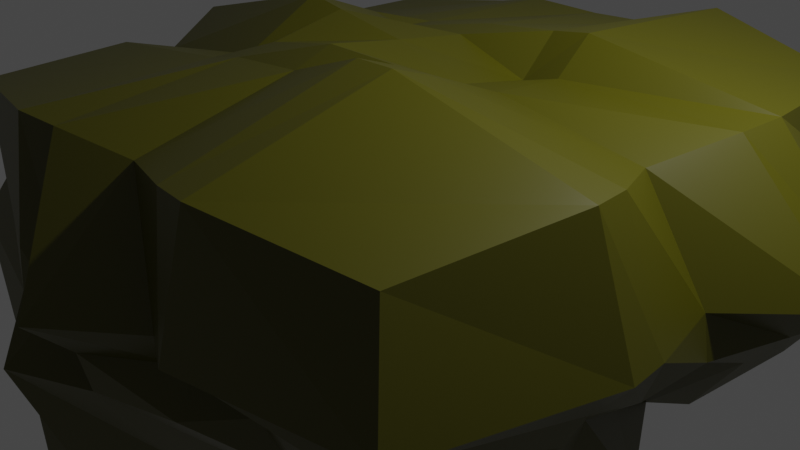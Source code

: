 # Source: Rock2.blend  (saved by Blender 2.81.16; exported with 4.5.12 LTS)
import bpy
from mathutils import Matrix  # noqa: F401  (used for matrix-valued properties, if any)

bpy.ops.wm.read_factory_settings(use_empty=True)
scene = bpy.context.scene
scene.name = 'Scene'

# ---- collections
col_collection = bpy.data.collections.new('Collection'); scene.collection.children.link(col_collection)

# ---- materials (node trees are filled in below, after node groups)
mat_material = bpy.data.materials.new('Material')
mat_material.alpha_threshold = 0.0
mat_material.use_transparent_shadow = False
mat_material.line_color = (0.0, 0.0, 0.0, 1.0)

# ---- material node trees
mat_material.use_nodes = True; mat_material.node_tree.nodes.clear()
_N = mat_material.node_tree.nodes; _L = mat_material.node_tree.links
n0 = _N.new('ShaderNodeOutputMaterial'); n0.name = 'Material Output'; n0.location = (300, 300)
n1 = _N.new('ShaderNodeBsdfPrincipled'); n1.name = 'Principled BSDF'; n1.location = (10, 300)
n1.distribution = 'GGX'
n1.subsurface_method = 'BURLEY'
n1.inputs[0].default_value = (0.06998, 0.06636, 0.0, 1.0)
n1.inputs[2].default_value = 0.4
n1.inputs[3].default_value = 1.45
n1.inputs[27].default_value = (0.0, 0.0, 0.0, 1.0)
n1.inputs[28].default_value = 1.0
_L.new(n1.outputs[0], n0.inputs[0])
n0.is_active_output = True

# ---- world
world_world = bpy.data.worlds.new('World'); scene.world = world_world
world_world.use_nodes = True; world_world.node_tree.nodes.clear()
_N = world_world.node_tree.nodes; _L = world_world.node_tree.links
n0 = _N.new('ShaderNodeOutputWorld'); n0.name = 'World Output'; n0.location = (300, 300)
n1 = _N.new('ShaderNodeBackground'); n1.name = 'Background'; n1.location = (10, 300)
n1.inputs[0].default_value = (0.05088, 0.05088, 0.05088, 1.0)
_L.new(n1.outputs[0], n0.inputs[0])
n0.is_active_output = True
world_world.color = (0.05088, 0.05088, 0.05088)
world_world.use_sun_shadow = False
world_world.sun_shadow_jitter_overblur = 0.0

# ---- cameras
cam_camera = bpy.data.cameras.new('Camera')
cam_camera.clip_end = 100.0
cam_camera.ortho_scale = 7.314

# ---- lights
light_light = bpy.data.lights.new('Light', 'POINT')
light_light.transmission_factor = 0.0
light_light.energy = 1000.0
light_light.shadow_soft_size = 0.1
light_light.shadow_maximum_resolution = 0.006
light_light.use_absolute_resolution = True

# ---- meshes
me_cube = bpy.data.meshes.new('Cube')
me_cube.from_pydata([(1.789, 1.789, 1.789), (1.516, 1.516, -1.516), (1.707, -1.707, 1.707), (1.464, -1.464, -1.464), (-1.518, 1.518, 1.518), (-1.601, 1.601, -1.601), (-1.689, -1.689, 1.689), (-1.606, -1.606, -1.606), (-1.856, 0.5, -1.856), (-1.692, 0.0, -1.692), (-1.603, -0.5, -1.603), (1.902, 0.5, 1.902), (1.701, 0.0, 1.701), (1.946, -0.5, 1.946), (-1.586, -0.5, 1.586), (-1.837, 0.0, 1.837), (-1.698, 0.5, 1.698), (1.676, -0.5, -1.676), (1.838, 0.0, -1.838), (1.547, 0.5, -1.547), (0.5, 1.841, -1.841), (0.0, 1.667, -1.667), (-0.5, 1.546, -1.546), (0.5, -1.915, 1.915), (0.0, -1.736, 1.736), (-0.5, -1.878, 1.878), (-0.5, -2.033, -2.033), (0.0, -1.71, -1.71), (0.5, -1.496, -1.496), (-0.5, 1.81, 1.81), (0.0, 1.807, 1.807), (0.5, 1.846, 1.846), (0.5, 0.5, -1.964), (0.0, 0.5, -1.74), (-0.5, 0.5, -1.933), (0.5, 0.0, -2.005), (0.0, 0.0, -2.022), (-0.5, 0.0, -2.025), (0.5, -0.5, -2.125), (0.0, -0.5, -2.451), (-0.5, -0.5, -2.335), (-0.5, 0.5, 1.939), (0.0, 0.5, 2.044), (0.5, 0.5, 1.731), (-0.5, 0.0, 2.33), (0.0, 0.0, 2.184), (0.5, 0.0, 1.92), (-0.5, -0.5, 2.144), (0.0, -0.5, 2.344), (0.5, -0.5, 2.348), (-1.548, 0.75, 1.548), (1.679, 0.75, -1.679), (-1.716, 0.75, -1.716), (1.96, 0.75, 1.96), (0.5, 0.75, 2.197), (0.0, 0.75, 2.076), (-0.5, 0.75, 1.9), (-0.5, 0.75, -1.998), (0.0, 0.75, -1.754), (0.5, 0.75, -2.047), (-1.629, -0.75, -1.629), (1.988, -0.75, 1.988), (-1.718, -0.75, 1.718), (1.602, -0.75, -1.602), (-0.5, -0.75, -2.678), (0.0, -0.75, -2.25), (0.5, -0.75, -1.951), (0.5, -0.75, 2.527), (0.0, -0.75, 2.168), (-0.5, -0.75, 2.079), (-0.75, 1.649, -1.649), (-0.75, -1.936, 1.936), (-0.75, 0.5, -1.961), (-0.75, 0.0, -1.909), (-0.75, -0.5, -2.11), (-0.75, -2.086, -2.086), (-0.75, 1.718, 1.718), (-0.75, 0.5, 2.015), (-0.75, 0.0, 2.41), (-0.75, -0.5, 1.895), (-0.75, 0.75, -1.959), (-0.75, 0.75, 1.853), (-0.75, -0.75, -2.412), (-0.75, -0.75, 1.964), (0.75, -1.425, -1.425), (0.75, 2.07, 2.07), (0.75, 0.5, 1.869), (0.75, 0.0, 1.955), (0.75, -0.5, 2.363), (0.75, 1.826, -1.826), (0.75, -1.955, 1.955), (0.75, 0.5, -1.807), (0.75, 0.0, -2.118), (0.75, -0.5, -1.949), (0.75, 0.75, 2.275), (0.75, 0.75, -2.111), (0.75, -0.75, 2.539), (0.75, -0.75, -1.924), (1.95, 1.95, 0.5), (1.767, 1.767, 0.0), (1.9, 1.9, -0.5), (-1.744, -1.744, -0.5), (-1.791, -1.791, 0.0), (-1.67, -1.67, 0.5), (1.919, -1.919, 0.5), (1.666, -1.666, 0.0), (1.611, -1.611, -0.5), (-1.737, 1.737, 0.5), (-1.804, 1.804, 0.0), (-1.832, 1.832, -0.5), (2.615, 0.5, 0.5), (2.32, 0.5, 0.0), (2.101, 0.5, -0.5), (2.116, 0.0, 0.5), (2.162, 0.0, 0.0), (1.586, 0.0, -0.5), (2.231, -0.5, 0.5), (2.138, -0.5, 0.0), (1.841, -0.5, -0.5), (-1.791, -0.5, 0.5), (-1.747, -0.5, 0.0), (-1.828, -0.5, -0.5), (-1.916, 0.0, 0.5), (-1.938, 0.0, 0.0), (-2.289, 0.0, -0.5), (-2.215, 0.5, 0.5), (-2.436, 0.5, 0.0), (-2.429, 0.5, -0.5), (-0.5, 2.111, 0.5), (-0.5, 2.059, 0.0), (-0.5, 2.257, -0.5), (0.0, 2.397, 0.5), (0.0, 2.256, 0.0), (0.0, 2.114, -0.5), (0.5, 2.098, 0.5), (0.5, 1.964, 0.0), (0.5, 2.177, -0.5), (0.5, -2.012, 0.5), (0.5, -1.815, 0.0), (0.5, -1.949, -0.5), (0.0, -2.428, 0.5), (0.0, -2.168, 0.0), (0.0, -2.108, -0.5), (-0.5, -1.954, 0.5), (-0.5, -2.017, 0.0), (-0.5, -2.345, -0.5), (2.637, 0.75, 0.5), (2.359, 0.75, 0.0), (2.185, 0.75, -0.5), (-1.976, 0.75, 0.5), (-2.268, 0.75, 0.0), (-2.307, 0.75, -0.5), (-2.018, -0.75, 0.5), (-1.713, -0.75, 0.0), (-1.767, -0.75, -0.5), (2.254, -0.75, 0.5), (2.038, -0.75, 0.0), (1.904, -0.75, -0.5), (-0.75, 2.073, 0.5), (-0.75, 1.909, 0.0), (-0.75, 2.228, -0.5), (-0.75, -2.048, 0.5), (-0.75, -2.068, 0.0), (-0.75, -2.133, -0.5), (0.75, -2.145, 0.5), (0.75, -1.886, 0.0), (0.75, -1.64, -0.5), (0.75, 2.207, 0.5), (0.75, 1.912, 0.0), (0.75, 2.334, -0.5)], [], [(83, 62, 6, 71), (161, 71, 6, 103), (149, 50, 4, 107), (97, 63, 3, 84), (155, 61, 2, 104), (167, 85, 0, 98), (146, 53, 11, 110), (110, 11, 12, 113), (113, 12, 13, 116), (95, 51, 19, 91), (91, 19, 18, 92), (92, 18, 17, 93), (152, 62, 14, 119), (119, 14, 15, 122), (122, 15, 16, 125), (81, 50, 16, 77), (77, 16, 15, 78), (78, 15, 14, 79), (87, 46, 49, 88), (46, 45, 48, 49), (45, 44, 47, 48), (86, 43, 46, 87), (43, 42, 45, 46), (42, 41, 44, 45), (94, 54, 43, 86), (54, 55, 42, 43), (55, 56, 41, 42), (73, 37, 40, 74), (37, 36, 39, 40), (36, 35, 38, 39), (72, 34, 37, 73), (34, 33, 36, 37), (33, 32, 35, 36), (80, 57, 34, 72), (57, 58, 33, 34), (58, 59, 32, 33), (158, 76, 29, 128), (128, 29, 30, 131), (131, 30, 31, 134), (82, 64, 26, 75), (64, 65, 27, 26), (65, 66, 28, 27), (164, 90, 23, 137), (137, 23, 24, 140), (140, 24, 25, 143), (96, 67, 23, 90), (67, 68, 24, 23), (68, 69, 25, 24), (21, 20, 59, 58), (22, 21, 58, 57), (70, 22, 57, 80), (30, 29, 56, 55), (31, 30, 55, 54), (85, 31, 54, 94), (76, 4, 50, 81), (89, 1, 51, 95), (98, 0, 53, 146), (125, 16, 50, 149), (48, 47, 69, 68), (49, 48, 68, 67), (88, 49, 67, 96), (39, 38, 66, 65), (40, 39, 65, 64), (74, 40, 64, 82), (103, 6, 62, 152), (116, 13, 61, 155), (93, 17, 63, 97), (79, 14, 62, 83), (47, 79, 83, 69), (10, 74, 82, 60), (29, 76, 81, 56), (5, 70, 80, 52), (60, 82, 75, 7), (107, 4, 76, 158), (52, 80, 72, 8), (8, 72, 73, 9), (9, 73, 74, 10), (44, 78, 79, 47), (41, 77, 78, 44), (56, 81, 77, 41), (143, 25, 71, 161), (69, 83, 71, 25), (38, 93, 97, 66), (13, 88, 96, 61), (20, 89, 95, 59), (0, 85, 94, 53), (61, 96, 90, 2), (104, 2, 90, 164), (53, 94, 86, 11), (11, 86, 87, 12), (12, 87, 88, 13), (35, 92, 93, 38), (32, 91, 92, 35), (59, 95, 91, 32), (134, 31, 85, 167), (66, 97, 84, 28), (20, 136, 169, 89), (136, 135, 168, 169), (135, 134, 167, 168), (3, 106, 166, 84), (106, 105, 165, 166), (105, 104, 164, 165), (26, 145, 163, 75), (145, 144, 162, 163), (144, 143, 161, 162), (5, 109, 160, 70), (109, 108, 159, 160), (108, 107, 158, 159), (17, 118, 157, 63), (118, 117, 156, 157), (117, 116, 155, 156), (7, 101, 154, 60), (101, 102, 153, 154), (102, 103, 152, 153), (8, 127, 151, 52), (127, 126, 150, 151), (126, 125, 149, 150), (1, 100, 148, 51), (100, 99, 147, 148), (99, 98, 146, 147), (27, 142, 145, 26), (142, 141, 144, 145), (141, 140, 143, 144), (28, 139, 142, 27), (139, 138, 141, 142), (138, 137, 140, 141), (84, 166, 139, 28), (166, 165, 138, 139), (165, 164, 137, 138), (21, 133, 136, 20), (133, 132, 135, 136), (132, 131, 134, 135), (22, 130, 133, 21), (130, 129, 132, 133), (129, 128, 131, 132), (70, 160, 130, 22), (160, 159, 129, 130), (159, 158, 128, 129), (9, 124, 127, 8), (124, 123, 126, 127), (123, 122, 125, 126), (10, 121, 124, 9), (121, 120, 123, 124), (120, 119, 122, 123), (60, 154, 121, 10), (154, 153, 120, 121), (153, 152, 119, 120), (18, 115, 118, 17), (115, 114, 117, 118), (114, 113, 116, 117), (19, 112, 115, 18), (112, 111, 114, 115), (111, 110, 113, 114), (51, 148, 112, 19), (148, 147, 111, 112), (147, 146, 110, 111), (89, 169, 100, 1), (169, 168, 99, 100), (168, 167, 98, 99), (63, 157, 106, 3), (157, 156, 105, 106), (156, 155, 104, 105), (52, 151, 109, 5), (151, 150, 108, 109), (150, 149, 107, 108), (75, 163, 101, 7), (163, 162, 102, 101), (162, 161, 103, 102)])
_uv = me_cube.uv_layers.new(name='UVMap')
_uv.uv.foreach_set('vector', [0.8438, 0.7188, 0.875, 0.7188, 0.875, 0.75, 0.8438, 0.75, 0.5625, 0.9688, 0.625, 0.9688, 0.625, 1.0, 0.5625, 1.0, 0.5625, 0.2188, 0.625, 0.2188, 0.625, 0.25, 0.5625, 0.25, 0.3438, 0.7188, 0.375, 0.7188, 0.375, 0.75, 0.3438, 0.75, 0.5625, 0.7188, 0.625, 0.7188, 0.625, 0.75, 0.5625, 0.75, 0.5625, 0.4688, 0.625, 0.4688, 0.625, 0.5, 0.5625, 0.5, 0.5625, 0.5312, 0.625, 0.5312, 0.625, 0.5625, 0.5625, 0.5625, 0.5625, 0.5625, 0.625, 0.5625, 0.625, 0.625, 0.5625, 0.625, 0.5625, 0.625, 0.625, 0.625, 0.625, 0.6875, 0.5625, 0.6875, 0.3438, 0.5312, 0.375, 0.5312, 0.375, 0.5625, 0.3438, 0.5625, 0.3438, 0.5625, 0.375, 0.5625, 0.375, 0.625, 0.3438, 0.625, 0.3438, 0.625, 0.375, 0.625, 0.375, 0.6875, 0.3438, 0.6875, 0.5625, 0.03125, 0.625, 0.03125, 0.625, 0.0625, 0.5625, 0.0625, 0.5625, 0.0625, 0.625, 0.0625, 0.625, 0.125, 0.5625, 0.125, 0.5625, 0.125, 0.625, 0.125, 0.625, 0.1875, 0.5625, 0.1875, 0.8438, 0.5312, 0.875, 0.5312, 0.875, 0.5625, 0.8438, 0.5625, 0.8438, 0.5625, 0.875, 0.5625, 0.875, 0.625, 0.8438, 0.625, 0.8438, 0.625, 0.875, 0.625, 0.875, 0.6875, 0.8438, 0.6875, 0.6562, 0.625, 0.6875, 0.625, 0.6875, 0.6875, 0.6562, 0.6875, 0.6875, 0.625, 0.75, 0.625, 0.75, 0.6875, 0.6875, 0.6875, 0.75, 0.625, 0.8125, 0.625, 0.8125, 0.6875, 0.75, 0.6875, 0.6562, 0.5625, 0.6875, 0.5625, 0.6875, 0.625, 0.6562, 0.625, 0.6875, 0.5625, 0.75, 0.5625, 0.75, 0.625, 0.6875, 0.625, 0.75, 0.5625, 0.8125, 0.5625, 0.8125, 0.625, 0.75, 0.625, 0.6562, 0.5312, 0.6875, 0.5312, 0.6875, 0.5625, 0.6562, 0.5625, 0.6875, 0.5312, 0.75, 0.5312, 0.75, 0.5625, 0.6875, 0.5625, 0.75, 0.5312, 0.8125, 0.5312, 0.8125, 0.5625, 0.75, 0.5625, 0.1562, 0.625, 0.1875, 0.625, 0.1875, 0.6875, 0.1562, 0.6875, 0.1875, 0.625, 0.25, 0.625, 0.25, 0.6875, 0.1875, 0.6875, 0.25, 0.625, 0.3125, 0.625, 0.3125, 0.6875, 0.25, 0.6875, 0.1562, 0.5625, 0.1875, 0.5625, 0.1875, 0.625, 0.1562, 0.625, 0.1875, 0.5625, 0.25, 0.5625, 0.25, 0.625, 0.1875, 0.625, 0.25, 0.5625, 0.3125, 0.5625, 0.3125, 0.625, 0.25, 0.625, 0.1562, 0.5312, 0.1875, 0.5312, 0.1875, 0.5625, 0.1562, 0.5625, 0.1875, 0.5312, 0.25, 0.5312, 0.25, 0.5625, 0.1875, 0.5625, 0.25, 0.5312, 0.3125, 0.5312, 0.3125, 0.5625, 0.25, 0.5625, 0.5625, 0.2812, 0.625, 0.2812, 0.625, 0.3125, 0.5625, 0.3125, 0.5625, 0.3125, 0.625, 0.3125, 0.625, 0.375, 0.5625, 0.375, 0.5625, 0.375, 0.625, 0.375, 0.625, 0.4375, 0.5625, 0.4375, 0.1562, 0.7188, 0.1875, 0.7188, 0.1875, 0.75, 0.1562, 0.75, 0.1875, 0.7188, 0.25, 0.7188, 0.25, 0.75, 0.1875, 0.75, 0.25, 0.7188, 0.3125, 0.7188, 0.3125, 0.75, 0.25, 0.75, 0.5625, 0.7812, 0.625, 0.7812, 0.625, 0.8125, 0.5625, 0.8125, 0.5625, 0.8125, 0.625, 0.8125, 0.625, 0.875, 0.5625, 0.875, 0.5625, 0.875, 0.625, 0.875, 0.625, 0.9375, 0.5625, 0.9375, 0.6562, 0.7188, 0.6875, 0.7188, 0.6875, 0.75, 0.6562, 0.75, 0.6875, 0.7188, 0.75, 0.7188, 0.75, 0.75, 0.6875, 0.75, 0.75, 0.7188, 0.8125, 0.7188, 0.8125, 0.75, 0.75, 0.75, 0.25, 0.5, 0.3125, 0.5, 0.3125, 0.5312, 0.25, 0.5312, 0.1875, 0.5, 0.25, 0.5, 0.25, 0.5312, 0.1875, 0.5312, 0.1562, 0.5, 0.1875, 0.5, 0.1875, 0.5312, 0.1562, 0.5312, 0.75, 0.5, 0.8125, 0.5, 0.8125, 0.5312, 0.75, 0.5312, 0.6875, 0.5, 0.75, 0.5, 0.75, 0.5312, 0.6875, 0.5312, 0.6562, 0.5, 0.6875, 0.5, 0.6875, 0.5312, 0.6562, 0.5312, 0.8438, 0.5, 0.875, 0.5, 0.875, 0.5312, 0.8438, 0.5312, 0.3438, 0.5, 0.375, 0.5, 0.375, 0.5312, 0.3438, 0.5312, 0.5625, 0.5, 0.625, 0.5, 0.625, 0.5312, 0.5625, 0.5312, 0.5625, 0.1875, 0.625, 0.1875, 0.625, 0.2188, 0.5625, 0.2188, 0.75, 0.6875, 0.8125, 0.6875, 0.8125, 0.7188, 0.75, 0.7188, 0.6875, 0.6875, 0.75, 0.6875, 0.75, 0.7188, 0.6875, 0.7188, 0.6562, 0.6875, 0.6875, 0.6875, 0.6875, 0.7188, 0.6562, 0.7188, 0.25, 0.6875, 0.3125, 0.6875, 0.3125, 0.7188, 0.25, 0.7188, 0.1875, 0.6875, 0.25, 0.6875, 0.25, 0.7188, 0.1875, 0.7188, 0.1562, 0.6875, 0.1875, 0.6875, 0.1875, 0.7188, 0.1562, 0.7188, 0.5625, 0.0, 0.625, 0.0, 0.625, 0.03125, 0.5625, 0.03125, 0.5625, 0.6875, 0.625, 0.6875, 0.625, 0.7188, 0.5625, 0.7188, 0.3438, 0.6875, 0.375, 0.6875, 0.375, 0.7188, 0.3438, 0.7188, 0.8438, 0.6875, 0.875, 0.6875, 0.875, 0.7188, 0.8438, 0.7188, 0.8125, 0.6875, 0.8438, 0.6875, 0.8438, 0.7188, 0.8125, 0.7188, 0.125, 0.6875, 0.1562, 0.6875, 0.1562, 0.7188, 0.125, 0.7188, 0.8125, 0.5, 0.8438, 0.5, 0.8438, 0.5312, 0.8125, 0.5312, 0.125, 0.5, 0.1562, 0.5, 0.1562, 0.5312, 0.125, 0.5312, 0.125, 0.7188, 0.1562, 0.7188, 0.1562, 0.75, 0.125, 0.75, 0.5625, 0.25, 0.625, 0.25, 0.625, 0.2812, 0.5625, 0.2812, 0.125, 0.5312, 0.1562, 0.5312, 0.1562, 0.5625, 0.125, 0.5625, 0.125, 0.5625, 0.1562, 0.5625, 0.1562, 0.625, 0.125, 0.625, 0.125, 0.625, 0.1562, 0.625, 0.1562, 0.6875, 0.125, 0.6875, 0.8125, 0.625, 0.8438, 0.625, 0.8438, 0.6875, 0.8125, 0.6875, 0.8125, 0.5625, 0.8438, 0.5625, 0.8438, 0.625, 0.8125, 0.625, 0.8125, 0.5312, 0.8438, 0.5312, 0.8438, 0.5625, 0.8125, 0.5625, 0.5625, 0.9375, 0.625, 0.9375, 0.625, 0.9688, 0.5625, 0.9688, 0.8125, 0.7188, 0.8438, 0.7188, 0.8438, 0.75, 0.8125, 0.75, 0.3125, 0.6875, 0.3438, 0.6875, 0.3438, 0.7188, 0.3125, 0.7188, 0.625, 0.6875, 0.6562, 0.6875, 0.6562, 0.7188, 0.625, 0.7188, 0.3125, 0.5, 0.3438, 0.5, 0.3438, 0.5312, 0.3125, 0.5312, 0.625, 0.5, 0.6562, 0.5, 0.6562, 0.5312, 0.625, 0.5312, 0.625, 0.7188, 0.6562, 0.7188, 0.6562, 0.75, 0.625, 0.75, 0.5625, 0.75, 0.625, 0.75, 0.625, 0.7812, 0.5625, 0.7812, 0.625, 0.5312, 0.6562, 0.5312, 0.6562, 0.5625, 0.625, 0.5625, 0.625, 0.5625, 0.6562, 0.5625, 0.6562, 0.625, 0.625, 0.625, 0.625, 0.625, 0.6562, 0.625, 0.6562, 0.6875, 0.625, 0.6875, 0.3125, 0.625, 0.3438, 0.625, 0.3438, 0.6875, 0.3125, 0.6875, 0.3125, 0.5625, 0.3438, 0.5625, 0.3438, 0.625, 0.3125, 0.625, 0.3125, 0.5312, 0.3438, 0.5312, 0.3438, 0.5625, 0.3125, 0.5625, 0.5625, 0.4375, 0.625, 0.4375, 0.625, 0.4688, 0.5625, 0.4688, 0.3125, 0.7188, 0.3438, 0.7188, 0.3438, 0.75, 0.3125, 0.75, 0.375, 0.4375, 0.4375, 0.4375, 0.4375, 0.4688, 0.375, 0.4688, 0.4375, 0.4375, 0.5, 0.4375, 0.5, 0.4687, 0.4375, 0.4688, 0.5, 0.4375, 0.5625, 0.4375, 0.5625, 0.4688, 0.5, 0.4687, 0.375, 0.75, 0.4375, 0.75, 0.4375, 0.7812, 0.375, 0.7812, 0.4375, 0.75, 0.5, 0.75, 0.5, 0.7812, 0.4375, 0.7812, 0.5, 0.75, 0.5625, 0.75, 0.5625, 0.7812, 0.5, 0.7812, 0.375, 0.9375, 0.4375, 0.9375, 0.4375, 0.9688, 0.375, 0.9688, 0.4375, 0.9375, 0.5, 0.9375, 0.5, 0.9688, 0.4375, 0.9688, 0.5, 0.9375, 0.5625, 0.9375, 0.5625, 0.9688, 0.5, 0.9688, 0.375, 0.25, 0.4375, 0.25, 0.4375, 0.2812, 0.375, 0.2812, 0.4375, 0.25, 0.5, 0.25, 0.5, 0.2812, 0.4375, 0.2812, 0.5, 0.25, 0.5625, 0.25, 0.5625, 0.2812, 0.5, 0.2812, 0.375, 0.6875, 0.4375, 0.6875, 0.4375, 0.7188, 0.375, 0.7188, 0.4375, 0.6875, 0.5, 0.6875, 0.5, 0.7188, 0.4375, 0.7188, 0.5, 0.6875, 0.5625, 0.6875, 0.5625, 0.7188, 0.5, 0.7188, 0.375, 0.0, 0.4375, 0.0, 0.4375, 0.03125, 0.375, 0.03125, 0.4375, 0.0, 0.5, 0.0, 0.5, 0.03125, 0.4375, 0.03125, 0.5, 0.0, 0.5625, 0.0, 0.5625, 0.03125, 0.5, 0.03125, 0.375, 0.1875, 0.4375, 0.1875, 0.4375, 0.2188, 0.375, 0.2188, 0.4375, 0.1875, 0.5, 0.1875, 0.5, 0.2188, 0.4375, 0.2188, 0.5, 0.1875, 0.5625, 0.1875, 0.5625, 0.2188, 0.5, 0.2188, 0.375, 0.5, 0.4375, 0.5, 0.4375, 0.5312, 0.375, 0.5312, 0.4375, 0.5, 0.5, 0.5, 0.5, 0.5312, 0.4375, 0.5312, 0.5, 0.5, 0.5625, 0.5, 0.5625, 0.5312, 0.5, 0.5312, 0.375, 0.875, 0.4375, 0.875, 0.4375, 0.9375, 0.375, 0.9375, 0.4375, 0.875, 0.5, 0.875, 0.5, 0.9375, 0.4375, 0.9375, 0.5, 0.875, 0.5625, 0.875, 0.5625, 0.9375, 0.5, 0.9375, 0.375, 0.8125, 0.4375, 0.8125, 0.4375, 0.875, 0.375, 0.875, 0.4375, 0.8125, 0.5, 0.8125, 0.5, 0.875, 0.4375, 0.875, 0.5, 0.8125, 0.5625, 0.8125, 0.5625, 0.875, 0.5, 0.875, 0.375, 0.7812, 0.4375, 0.7812, 0.4375, 0.8125, 0.375, 0.8125, 0.4375, 0.7812, 0.5, 0.7812, 0.5, 0.8125, 0.4375, 0.8125, 0.5, 0.7812, 0.5625, 0.7812, 0.5625, 0.8125, 0.5, 0.8125, 0.375, 0.375, 0.4375, 0.375, 0.4375, 0.4375, 0.375, 0.4375, 0.4375, 0.375, 0.5, 0.375, 0.5, 0.4375, 0.4375, 0.4375, 0.5, 0.375, 0.5625, 0.375, 0.5625, 0.4375, 0.5, 0.4375, 0.375, 0.3125, 0.4375, 0.3125, 0.4375, 0.375, 0.375, 0.375, 0.4375, 0.3125, 0.5, 0.3125, 0.5, 0.375, 0.4375, 0.375, 0.5, 0.3125, 0.5625, 0.3125, 0.5625, 0.375, 0.5, 0.375, 0.375, 0.2812, 0.4375, 0.2812, 0.4375, 0.3125, 0.375, 0.3125, 0.4375, 0.2812, 0.5, 0.2812, 0.5, 0.3125, 0.4375, 0.3125, 0.5, 0.2812, 0.5625, 0.2812, 0.5625, 0.3125, 0.5, 0.3125, 0.375, 0.125, 0.4375, 0.125, 0.4375, 0.1875, 0.375, 0.1875, 0.4375, 0.125, 0.5, 0.125, 0.5, 0.1875, 0.4375, 0.1875, 0.5, 0.125, 0.5625, 0.125, 0.5625, 0.1875, 0.5, 0.1875, 0.375, 0.0625, 0.4375, 0.0625, 0.4375, 0.125, 0.375, 0.125, 0.4375, 0.0625, 0.5, 0.0625, 0.5, 0.125, 0.4375, 0.125, 0.5, 0.0625, 0.5625, 0.0625, 0.5625, 0.125, 0.5, 0.125, 0.375, 0.03125, 0.4375, 0.03125, 0.4375, 0.0625, 0.375, 0.0625, 0.4375, 0.03125, 0.5, 0.03125, 0.5, 0.0625, 0.4375, 0.0625, 0.5, 0.03125, 0.5625, 0.03125, 0.5625, 0.0625, 0.5, 0.0625, 0.375, 0.625, 0.4375, 0.625, 0.4375, 0.6875, 0.375, 0.6875, 0.4375, 0.625, 0.5, 0.625, 0.5, 0.6875, 0.4375, 0.6875, 0.5, 0.625, 0.5625, 0.625, 0.5625, 0.6875, 0.5, 0.6875, 0.375, 0.5625, 0.4375, 0.5625, 0.4375, 0.625, 0.375, 0.625, 0.4375, 0.5625, 0.5, 0.5625, 0.5, 0.625, 0.4375, 0.625, 0.5, 0.5625, 0.5625, 0.5625, 0.5625, 0.625, 0.5, 0.625, 0.375, 0.5312, 0.4375, 0.5312, 0.4375, 0.5625, 0.375, 0.5625, 0.4375, 0.5312, 0.5, 0.5312, 0.5, 0.5625, 0.4375, 0.5625, 0.5, 0.5312, 0.5625, 0.5312, 0.5625, 0.5625, 0.5, 0.5625, 0.375, 0.4688, 0.4375, 0.4688, 0.4375, 0.5, 0.375, 0.5, 0.4375, 0.4688, 0.5, 0.4687, 0.5, 0.5, 0.4375, 0.5, 0.5, 0.4687, 0.5625, 0.4688, 0.5625, 0.5, 0.5, 0.5, 0.375, 0.7188, 0.4375, 0.7188, 0.4375, 0.75, 0.375, 0.75, 0.4375, 0.7188, 0.5, 0.7188, 0.5, 0.75, 0.4375, 0.75, 0.5, 0.7188, 0.5625, 0.7188, 0.5625, 0.75, 0.5, 0.75, 0.375, 0.2188, 0.4375, 0.2188, 0.4375, 0.25, 0.375, 0.25, 0.4375, 0.2188, 0.5, 0.2188, 0.5, 0.25, 0.4375, 0.25, 0.5, 0.2188, 0.5625, 0.2188, 0.5625, 0.25, 0.5, 0.25, 0.375, 0.9688, 0.4375, 0.9688, 0.4375, 1.0, 0.375, 1.0, 0.4375, 0.9688, 0.5, 0.9688, 0.5, 1.0, 0.4375, 1.0, 0.5, 0.9688, 0.5625, 0.9688, 0.5625, 1.0, 0.5, 1.0])
me_cube.materials.append(mat_material)
me_cube.use_remesh_preserve_volume = False
me_cube.use_remesh_preserve_attributes = False
me_cube.use_mirror_vertex_groups = False
me_cube.update()

# ---- objects
ob_cube = bpy.data.objects.new('Cube', me_cube)
ob_light = bpy.data.objects.new('Light', light_light)
ob_camera = bpy.data.objects.new('Camera', cam_camera)

# ---- transforms, parenting, visibility, modifiers, constraints
ob_cube.location = (0.0, 0.0, 0.0)
ob_cube.scale = (1.666, 1.666, 0.8571)
ob_cube.lock_rotations_4d = False
ob_cube.empty_display_type = 'ARROWS'
ob_cube.lineart.crease_threshold = 0.0
ob_light.location = (4.076, 1.005, 5.904)
ob_light.rotation_euler = (0.6503, 0.05522, 1.866)
ob_light.lock_rotations_4d = False
ob_light.empty_display_type = 'ARROWS'
ob_light.color = (0.0, 0.0, 0.0, 0.0)
ob_light.lineart.crease_threshold = 0.0
ob_camera.location = (7.359, -6.926, 4.958)
ob_camera.rotation_euler = (1.109, 0.0, 0.8149)
ob_camera.lock_rotations_4d = False
ob_camera.empty_display_type = 'ARROWS'
ob_camera.color = (0.0, 0.0, 0.0, 0.0)
ob_camera.display_type = 'WIRE'
ob_camera.lineart.crease_threshold = 0.0

# ---- collection membership
col_collection.objects.link(ob_cube)
col_collection.objects.link(ob_light)
col_collection.objects.link(ob_camera)

# ---- scene / render settings (as saved in the file)
scene.camera = ob_camera
scene.frame_start = 1; scene.frame_end = 250; scene.frame_set(1)
scene.render.engine = 'BLENDER_EEVEE_NEXT'
scene.cycles.use_denoising = False
scene.cycles.samples = 128
scene.cycles.sampling_pattern = 'TABULATED_SOBOL'
scene.cycles.use_adaptive_sampling = False
scene.cycles.use_light_tree = False
scene.view_settings.view_transform = 'Filmic'
bpy.context.view_layer.update()
